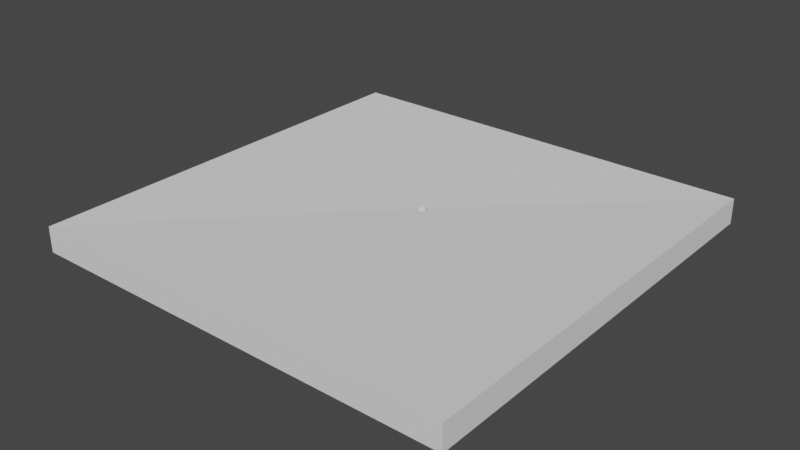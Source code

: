 # Source: level0Draft.blend  (saved by Blender 2.92.15; exported with 4.5.12 LTS)
import bpy
from mathutils import Matrix  # noqa: F401  (used for matrix-valued properties, if any)

bpy.ops.wm.read_factory_settings(use_empty=True)
scene = bpy.context.scene
scene.name = 'Scene'

# ---- collections
col_collection = bpy.data.collections.new('Collection'); scene.collection.children.link(col_collection)

# ---- world
world_world = bpy.data.worlds.new('World'); scene.world = world_world
world_world.use_nodes = True; world_world.node_tree.nodes.clear()
_N = world_world.node_tree.nodes; _L = world_world.node_tree.links
n0 = _N.new('ShaderNodeOutputWorld'); n0.name = 'World Output'; n0.location = (300, 300)
n1 = _N.new('ShaderNodeBackground'); n1.name = 'Background'; n1.location = (10, 300)
n1.inputs[0].default_value = (0.05088, 0.05088, 0.05088, 1.0)
_L.new(n1.outputs[0], n0.inputs[0])
n0.is_active_output = True
world_world.color = (0.05088, 0.05088, 0.05088)
world_world.use_sun_shadow = False
world_world.sun_shadow_jitter_overblur = 0.0

# ---- meshes
me_sphere_001 = bpy.data.meshes.new('Sphere.001')
me_sphere_001.from_pydata([(-0.0008579, 0.9507, -0.01978), (0.1857, 0.9323, -0.01978), (0.3651, 0.8779, -0.01978), (0.5305, 0.7895, -0.01978), (0.6754, 0.6706, -0.01978), (0.7944, 0.5257, -0.01978), (0.8827, 0.3603, -0.01978), (0.9372, 0.1809, -0.01978), (0.9555, -0.005698, -0.01978), (0.9372, -0.1923, -0.01978), (0.8827, -0.3717, -0.01978), (0.7944, -0.537, -0.01978), (0.6754, -0.682, -0.01978), (0.5305, -0.8009, -0.01978), (0.3651, -0.8893, -0.01978), (0.1857, -0.9437, -0.01978), (-0.000858, -0.9621, -0.01978), (-0.1874, -0.9437, -0.01978), (-0.3669, -0.8893, -0.01978), (-0.5322, -0.8009, -0.01978), (-0.6771, -0.682, -0.01978), (-0.7961, -0.537, -0.01978), (-0.8845, -0.3717, -0.01978), (-0.9389, -0.1923, -0.01978), (-0.9573, -0.005698, -0.01978), (-0.9389, 0.1809, -0.01978), (-0.8845, 0.3603, -0.01978), (-0.7961, 0.5257, -0.01978), (-0.6771, 0.6706, -0.01978), (-0.5322, 0.7895, -0.01978), (-0.3669, 0.8779, -0.01978), (-0.1874, 0.9323, -0.01978), (-1.189, -1.189, 0.0), (1.189, -1.189, 0.0), (-1.189, 1.189, 0.0), (1.189, 1.189, 0.0), (-1.189, 0.8917, 0.0), (-1.189, 0.5945, 0.0), (-1.189, 0.2972, 0.0), (-1.189, 0.0, 0.0), (-1.189, -0.2972, 0.0), (-1.189, -0.5945, 0.0), (-1.189, -0.8917, 0.0), (-0.8917, -1.189, 0.0), (-0.5945, -1.189, 0.0), (-0.2972, -1.189, 0.0), (0.0, -1.189, 0.0), (0.2972, -1.189, 0.0), (0.5945, -1.189, 0.0), (0.8917, -1.189, 0.0), (1.189, -0.8917, 0.0), (1.189, -0.5945, 0.0), (1.189, -0.2972, 0.0), (1.189, 0.0, 0.0), (1.189, 0.2972, 0.0), (1.189, 0.5945, 0.0), (1.189, 0.8917, 0.0), (0.8917, 1.189, 0.0), (0.5945, 1.189, 0.0), (0.2972, 1.189, 0.0), (0.0, 1.189, 0.0), (-0.2972, 1.189, 0.0), (-0.5945, 1.189, 0.0), (-0.8917, 1.189, 0.0), (-40.71, -46.52, 1.551), (40.71, -46.52, 1.551), (-40.71, 34.9, 1.551), (40.71, 34.9, 1.551), (-40.71, 24.72, 1.551), (-40.71, 14.55, 1.551), (-40.71, 4.368, 1.551), (-40.71, -5.81, 1.551), (-40.71, -15.99, 1.551), (-40.71, -26.17, 1.551), (-40.71, -36.34, 1.551), (-30.53, -46.52, 1.551), (-20.36, -46.52, 1.551), (-10.18, -46.52, 1.551), (1.154e-07, -46.52, 1.551), (10.18, -46.52, 1.551), (20.36, -46.52, 1.551), (30.53, -46.52, 1.551), (40.71, -36.34, 1.551), (40.71, -26.17, 1.551), (40.71, -15.99, 1.551), (40.71, -5.81, 1.551), (40.71, 4.368, 1.551), (40.71, 14.55, 1.551), (40.71, 24.72, 1.551), (30.53, 34.9, 1.551), (20.36, 34.9, 1.551), (10.18, 34.9, 1.551), (1.154e-07, 34.9, 1.551), (-10.18, 34.9, 1.551), (-20.36, 34.9, 1.551), (-30.53, 34.9, 1.551), (-0.0008579, 0.9507, -1.689), (0.1857, 0.9323, -1.689), (0.3651, 0.8779, -1.689), (0.5305, 0.7895, -1.689), (0.6754, 0.6706, -1.689), (0.7944, 0.5257, -1.689), (0.8827, 0.3603, -1.689), (0.9372, 0.1809, -1.689), (0.9555, -0.005698, -1.689), (0.9372, -0.1923, -1.689), (0.8827, -0.3717, -1.689), (0.7944, -0.537, -1.689), (0.6754, -0.682, -1.689), (0.5305, -0.8009, -1.689), (0.3651, -0.8893, -1.689), (0.1857, -0.9437, -1.689), (-0.000858, -0.9621, -1.689), (-0.1874, -0.9437, -1.689), (-0.3669, -0.8893, -1.689), (-0.5322, -0.8009, -1.689), (-0.6771, -0.682, -1.689), (-0.7961, -0.537, -1.689), (-0.8845, -0.3717, -1.689), (-0.9389, -0.1923, -1.689), (-0.9573, -0.005698, -1.689), (-0.9389, 0.1809, -1.689), (-0.8845, 0.3603, -1.689), (-0.7961, 0.5257, -1.689), (-0.6771, 0.6706, -1.689), (-0.5322, 0.7895, -1.689), (-0.3669, 0.8779, -1.689), (-0.1874, 0.9323, -1.689), (-40.71, -46.52, -3.221), (40.71, -46.52, -3.221), (-40.71, 34.9, -3.221), (40.71, 34.9, -3.221), (-40.71, 24.72, -3.221), (-40.71, 14.55, -3.221), (-40.71, 4.368, -3.221), (-40.71, -5.81, -3.221), (-40.71, -15.99, -3.221), (-40.71, -26.17, -3.221), (-40.71, -36.34, -3.221), (-30.53, -46.52, -3.221), (-20.36, -46.52, -3.221), (-10.18, -46.52, -3.221), (1.154e-07, -46.52, -3.221), (10.18, -46.52, -3.221), (20.36, -46.52, -3.221), (30.53, -46.52, -3.221), (40.71, -36.34, -3.221), (40.71, -26.17, -3.221), (40.71, -15.99, -3.221), (40.71, -5.81, -3.221), (40.71, 4.368, -3.221), (40.71, 14.55, -3.221), (40.71, 24.72, -3.221), (30.53, 34.9, -3.221), (20.36, 34.9, -3.221), (10.18, 34.9, -3.221), (1.154e-07, 34.9, -3.221), (-10.18, 34.9, -3.221), (-20.36, 34.9, -3.221), (-30.53, 34.9, -3.221), (-30.53, 34.9, 1.551), (-40.71, 34.9, 1.551), (40.71, 34.9, 1.551), (30.53, 34.9, 1.551), (20.36, 34.9, 1.551), (10.18, 34.9, 1.551), (1.154e-07, 34.9, 1.551), (-10.18, 34.9, 1.551), (-20.36, 34.9, 1.551), (-30.53, 34.9, -3.221), (-40.71, 34.9, -3.221), (40.71, 34.9, -3.221), (30.53, 34.9, -3.221), (20.36, 34.9, -3.221), (10.18, 34.9, -3.221), (1.154e-07, 34.9, -3.221), (-10.18, 34.9, -3.221), (-20.36, 34.9, -3.221)], [], [(59, 1, 2, 58), (58, 2, 3, 57), (57, 3, 4, 35), (35, 4, 5, 56), (56, 5, 6, 55), (55, 6, 7, 54), (54, 7, 8, 53), (53, 8, 9, 52), (52, 9, 10, 51), (51, 10, 11, 50), (50, 11, 12, 33), (33, 12, 13, 49), (49, 13, 14, 48), (48, 14, 15, 47), (47, 15, 16, 46), (46, 16, 17, 45), (45, 17, 18, 44), (44, 18, 19, 43), (43, 19, 20, 32), (32, 20, 21, 42), (42, 21, 22, 41), (41, 22, 23, 40), (40, 23, 24, 39), (39, 24, 25, 38), (38, 25, 26, 37), (37, 26, 27, 36), (36, 27, 28, 34), (34, 28, 29, 63), (63, 29, 30, 62), (62, 30, 31, 61), (61, 31, 0, 60), (60, 0, 1, 59), (35, 67, 89, 57), (43, 75, 76, 44), (57, 89, 90, 58), (44, 76, 77, 45), (42, 74, 64, 32), (58, 90, 91, 59), (45, 77, 78, 46), (49, 81, 65, 33), (59, 91, 92, 60), (46, 78, 79, 47), (56, 88, 67, 35), (60, 92, 93, 61), (47, 79, 80, 48), (63, 95, 66, 34), (61, 93, 94, 62), (48, 80, 81, 49), (34, 66, 68, 36), (62, 94, 95, 63), (33, 65, 82, 50), (36, 68, 69, 37), (50, 82, 83, 51), (37, 69, 70, 38), (51, 83, 84, 52), (38, 70, 71, 39), (52, 84, 85, 53), (39, 71, 72, 40), (53, 85, 86, 54), (40, 72, 73, 41), (54, 86, 87, 55), (41, 73, 74, 42), (55, 87, 88, 56), (32, 64, 75, 43), (157, 158, 177, 176), (81, 145, 129, 65), (19, 115, 116, 20), (93, 92, 166, 167), (88, 152, 131, 67), (20, 116, 117, 21), (130, 66, 161, 170), (156, 157, 176, 175), (21, 117, 118, 22), (92, 91, 165, 166), (66, 130, 132, 68), (22, 118, 119, 23), (155, 156, 175, 174), (68, 132, 133, 69), (23, 119, 120, 24), (69, 133, 134, 70), (24, 120, 121, 25), (70, 134, 135, 71), (25, 121, 122, 26), (71, 135, 136, 72), (26, 122, 123, 27), (0, 96, 97, 1), (72, 136, 137, 73), (27, 123, 124, 28), (1, 97, 98, 2), (73, 137, 138, 74), (28, 124, 125, 29), (2, 98, 99, 3), (64, 128, 139, 75), (29, 125, 126, 30), (3, 99, 100, 4), (75, 139, 140, 76), (30, 126, 127, 31), (4, 100, 101, 5), (76, 140, 141, 77), (31, 127, 96, 0), (5, 101, 102, 6), (77, 141, 142, 78), (6, 102, 103, 7), (78, 142, 143, 79), (7, 103, 104, 8), (79, 143, 144, 80), (8, 104, 105, 9), (80, 144, 145, 81), (9, 105, 106, 10), (65, 129, 146, 82), (10, 106, 107, 11), (82, 146, 147, 83), (11, 107, 108, 12), (83, 147, 148, 84), (12, 108, 109, 13), (84, 148, 149, 85), (13, 109, 110, 14), (85, 149, 150, 86), (14, 110, 111, 15), (86, 150, 151, 87), (15, 111, 112, 16), (87, 151, 152, 88), (16, 112, 113, 17), (91, 90, 164, 165), (17, 113, 114, 18), (154, 155, 174, 173), (74, 138, 128, 64), (18, 114, 115, 19), (156, 96, 127, 157), (157, 127, 126, 158), (158, 126, 125, 159), (159, 125, 124, 130), (130, 124, 123, 132), (132, 123, 122, 133), (133, 122, 121, 134), (134, 121, 120, 135), (135, 120, 119, 136), (136, 119, 118, 137), (137, 118, 117, 138), (138, 117, 116, 128), (128, 116, 115, 139), (139, 115, 114, 140), (140, 114, 113, 141), (141, 113, 112, 142), (142, 112, 111, 143), (143, 111, 110, 144), (144, 110, 109, 145), (145, 109, 108, 129), (129, 108, 107, 146), (146, 107, 106, 147), (147, 106, 105, 148), (148, 105, 104, 149), (149, 104, 103, 150), (150, 103, 102, 151), (151, 102, 101, 152), (152, 101, 100, 131), (131, 100, 99, 153), (153, 99, 98, 154), (154, 98, 97, 155), (155, 97, 96, 156), (164, 173, 174, 165), (165, 174, 175, 166), (166, 175, 176, 167), (160, 169, 170, 161), (167, 176, 177, 168), (168, 177, 169, 160), (162, 171, 172, 163), (163, 172, 173, 164), (94, 93, 167, 168), (158, 159, 169, 177), (95, 94, 168, 160), (131, 153, 172, 171), (67, 131, 171, 162), (89, 67, 162, 163), (159, 130, 170, 169), (66, 95, 160, 161), (153, 154, 173, 172), (90, 89, 163, 164)])
_uv = me_sphere_001.uv_layers.new(name='UVMap')
_uv.uv.foreach_set('vector', [0.0, 0.0, 0.0, 0.0, 0.0, 0.0, 0.0, 0.0, 0.0, 0.0, 0.0, 0.0, 0.0, 0.0, 0.0, 0.0, 0.0, 0.0, 0.0, 0.0, 0.0, 0.0, 0.0, 0.0, 0.0, 0.0, 0.0, 0.0, 0.0, 0.0, 0.0, 0.0, 0.0, 0.0, 0.0, 0.0, 0.0, 0.0, 0.0, 0.0, 0.0, 0.0, 0.0, 0.0, 0.0, 0.0, 0.0, 0.0, 0.0, 0.0, 0.0, 0.0, 0.0, 0.0, 0.0, 0.0, 0.0, 0.0, 0.0, 0.0, 0.0, 0.0, 0.0, 0.0, 0.0, 0.0, 0.0, 0.0, 0.0, 0.0, 0.0, 0.0, 0.0, 0.0, 0.0, 0.0, 0.0, 0.0, 0.0, 0.0, 0.0, 0.0, 0.0, 0.0, 0.0, 0.0, 0.0, 0.0, 0.0, 0.0, 0.0, 0.0, 0.0, 0.0, 0.0, 0.0, 0.0, 0.0, 0.0, 0.0, 0.0, 0.0, 0.0, 0.0, 0.0, 0.0, 0.0, 0.0, 0.0, 0.0, 0.0, 0.0, 0.0, 0.0, 0.0, 0.0, 0.0, 0.0, 0.0, 0.0, 0.0, 0.0, 0.0, 0.0, 0.0, 0.0, 0.0, 0.0, 0.0, 0.0, 0.0, 0.0, 0.0, 0.0, 0.0, 0.0, 0.0, 0.0, 0.0, 0.0, 0.0, 0.0, 0.0, 0.0, 0.0, 0.0, 0.0, 0.0, 0.0, 0.0, 0.0, 0.0, 0.0, 0.0, 0.0, 0.0, 0.0, 0.0, 0.0, 0.0, 0.0, 0.0, 0.0, 0.0, 0.0, 0.0, 0.0, 0.0, 0.0, 0.0, 0.0, 0.0, 0.0, 0.0, 0.0, 0.0, 0.0, 0.0, 0.0, 0.0, 0.0, 0.0, 0.0, 0.0, 0.0, 0.0, 0.0, 0.0, 0.0, 0.0, 0.0, 0.0, 0.0, 0.0, 0.0, 0.0, 0.0, 0.0, 0.0, 0.0, 0.0, 0.0, 0.0, 0.0, 0.0, 0.0, 0.0, 0.0, 0.0, 0.0, 0.0, 0.0, 0.0, 0.0, 0.0, 0.0, 0.0, 0.0, 0.0, 0.0, 0.0, 0.0, 0.0, 0.0, 0.0, 0.0, 0.0, 0.0, 0.0, 0.0, 0.0, 0.0, 0.0, 0.0, 0.0, 0.0, 0.0, 0.0, 0.0, 0.0, 0.0, 0.0, 0.0, 0.0, 0.0, 0.0, 0.0, 0.0, 0.0, 0.0, 0.0, 0.0, 0.0, 0.0, 0.0, 0.0, 0.0, 0.0, 0.0, 0.0, 0.0, 0.0, 0.0, 0.0, 0.0, 0.0, 0.0, 0.0, 0.0, 0.0, 0.0, 0.0, 0.0, 0.0, 0.0, 0.0, 0.0, 0.0, 0.0, 0.0, 0.0, 0.0, 0.0, 0.0, 0.0, 0.0, 0.0, 0.0, 0.0, 0.0, 0.0, 0.0, 0.0, 0.0, 0.0, 0.0, 0.0, 0.0, 0.0, 0.0, 0.0, 0.0, 0.0, 0.0, 0.0, 0.0, 0.0, 0.0, 0.0, 0.0, 0.0, 0.0, 0.0, 0.0, 0.0, 0.0, 0.0, 0.0, 0.0, 0.0, 0.0, 0.0, 0.0, 0.0, 0.0, 0.0, 0.0, 0.0, 0.0, 0.0, 0.0, 0.0, 0.0, 0.0, 0.0, 0.0, 0.0, 0.0, 0.0, 0.0, 0.0, 0.0, 0.0, 0.0, 0.0, 0.0, 0.0, 0.0, 0.0, 0.0, 0.0, 0.0, 0.0, 0.0, 0.0, 0.0, 0.0, 0.0, 0.0, 0.0, 0.0, 0.0, 0.0, 0.0, 0.0, 0.0, 0.0, 0.0, 0.0, 0.0, 0.0, 0.0, 0.0, 0.0, 0.0, 0.0, 0.0, 0.0, 0.0, 0.0, 0.0, 0.0, 0.0, 0.0, 0.0, 0.0, 0.0, 0.0, 0.0, 0.0, 0.0, 0.0, 0.0, 0.0, 0.0, 0.0, 0.0, 0.0, 0.0, 0.0, 0.0, 0.0, 0.0, 0.0, 0.0, 0.0, 0.0, 0.0, 0.0, 0.0, 0.0, 0.0, 0.0, 0.0, 0.0, 0.0, 0.0, 0.0, 0.0, 0.0, 0.0, 0.0, 0.0, 0.0, 0.0, 0.0, 0.0, 0.0, 0.0, 0.0, 0.0, 0.0, 0.0, 0.0, 0.0, 0.0, 0.0, 0.0, 0.0, 0.0, 0.0, 0.0, 0.0, 0.0, 0.0, 0.0, 0.0, 0.0, 0.0, 0.0, 0.0, 0.0, 0.0, 0.0, 0.0, 0.0, 0.0, 0.0, 0.0, 0.0, 0.0, 0.0, 0.0, 0.0, 0.0, 0.0, 0.0, 0.0, 0.0, 0.0, 0.0, 0.0, 0.0, 0.0, 0.0, 0.0, 0.0, 0.0, 0.0, 0.0, 0.0, 0.0, 0.0, 0.0, 0.0, 0.0, 0.0, 0.0, 0.0, 0.0, 0.0, 0.0, 0.0, 0.0, 0.0, 0.0, 0.0, 0.0, 0.0, 0.0, 0.0, 0.0, 0.0, 0.0, 0.0, 0.0, 0.0, 0.0, 0.0, 0.0, 0.0, 0.0, 0.0, 0.0, 0.0, 0.0, 0.0, 0.0, 0.0, 0.0, 0.0, 0.0, 0.0, 0.0, 0.0, 0.0, 0.0, 0.0, 0.0, 0.0, 0.0, 0.0, 0.0, 0.0, 0.0, 0.0, 0.0, 0.0, 0.0, 0.0, 0.0, 0.0, 0.0, 0.0, 0.0, 0.0, 0.0, 0.0, 0.0, 0.0, 0.0, 0.0, 0.0, 0.0, 0.0, 0.0, 0.0, 0.0, 0.0, 0.0, 0.0, 0.0, 0.0, 0.0, 0.0, 0.0, 0.0, 0.0, 0.0, 0.0, 0.0, 0.0, 0.0, 0.0, 0.0, 0.0, 0.0, 0.0, 0.0, 0.0, 0.0, 0.0, 0.0, 0.0, 0.0, 0.0, 0.0, 0.0, 0.0, 0.0, 0.0, 0.0, 0.0, 0.0, 0.0, 0.0, 0.0, 0.0, 0.0, 0.0, 0.0, 0.0, 0.0, 0.0, 0.0, 0.0, 0.0, 0.0, 0.0, 0.0, 0.0, 0.0, 0.0, 0.0, 0.0, 0.0, 0.0, 0.0, 0.0, 0.0, 0.0, 0.0, 0.0, 0.0, 0.0, 0.0, 0.0, 0.0, 0.0, 0.0, 0.0, 0.0, 0.0, 0.0, 0.0, 0.0, 0.0, 0.0, 0.0, 0.0, 0.0, 0.0, 0.0, 0.0, 0.0, 0.0, 0.0, 0.0, 0.0, 0.0, 0.0, 0.0, 0.0, 0.0, 0.0, 0.0, 0.0, 0.0, 0.0, 0.0, 0.0, 0.0, 0.0, 0.0, 0.0, 0.0, 0.0, 0.0, 0.0, 0.0, 0.0, 0.0, 0.0, 0.0, 0.0, 0.0, 0.0, 0.0, 0.0, 0.0, 0.0, 0.0, 0.0, 0.0, 0.0, 0.0, 0.0, 0.0, 0.0, 0.0, 0.0, 0.0, 0.0, 0.0, 0.0, 0.0, 0.0, 0.0, 0.0, 0.0, 0.0, 0.0, 0.0, 0.0, 0.0, 0.0, 0.0, 0.0, 0.0, 0.0, 0.0, 0.0, 0.0, 0.0, 0.0, 0.0, 0.0, 0.0, 0.0, 0.0, 0.0, 0.0, 0.0, 0.0, 0.0, 0.0, 0.0, 0.0, 0.0, 0.0, 0.0, 0.0, 0.0, 0.0, 0.0, 0.0, 0.0, 0.0, 0.0, 0.0, 0.0, 0.0, 0.0, 0.0, 0.0, 0.0, 0.0, 0.0, 0.0, 0.0, 0.0, 0.0, 0.0, 0.0, 0.0, 0.0, 0.0, 0.0, 0.0, 0.0, 0.0, 0.0, 0.0, 0.0, 0.0, 0.0, 0.0, 0.0, 0.0, 0.0, 0.0, 0.0, 0.0, 0.0, 0.0, 0.0, 0.0, 0.0, 0.0, 0.0, 0.0, 0.0, 0.0, 0.0, 0.0, 0.0, 0.0, 0.0, 0.0, 0.0, 0.0, 0.0, 0.0, 0.0, 0.0, 0.0, 0.0, 0.0, 0.0, 0.0, 0.0, 0.0, 0.0, 0.0, 0.0, 0.0, 0.0, 0.0, 0.0, 0.0, 0.0, 0.0, 0.0, 0.0, 0.0, 0.0, 0.0, 0.0, 0.0, 0.0, 0.0, 0.0, 0.0, 0.0, 0.0, 0.0, 0.0, 0.0, 0.0, 0.0, 0.0, 0.0, 0.0, 0.0, 0.0, 0.0, 0.0, 0.0, 0.0, 0.0, 0.0, 0.0, 0.0, 0.0, 0.0, 0.0, 0.0, 0.0, 0.0, 0.0, 0.0, 0.0, 0.0, 0.0, 0.0, 0.0, 0.0, 0.0, 0.0, 0.0, 0.0, 0.0, 0.0, 0.0, 0.0, 0.0, 0.0, 0.0, 0.0, 0.0, 0.0, 0.0, 0.0, 0.0, 0.0, 0.0, 0.0, 0.0, 0.0, 0.0, 0.0, 0.0, 0.0, 0.0, 0.0, 0.0, 0.0, 0.0, 0.0, 0.0, 0.0, 0.0, 0.0, 0.0, 0.0, 0.0, 0.0, 0.0, 0.0, 0.0, 0.0, 0.0, 0.0, 0.0, 0.0, 0.0, 0.0, 0.0, 0.0, 0.0, 0.0, 0.0, 0.0, 0.0, 0.0, 0.0, 0.0, 0.0, 0.0, 0.0, 0.0, 0.0, 0.0, 0.0, 0.0, 0.0, 0.0, 0.0, 0.0, 0.0, 0.0, 0.0, 0.0, 0.0, 0.0, 0.0, 0.0, 0.0, 0.0, 0.0, 0.0, 0.0, 0.0, 0.0, 0.0, 0.0, 0.0, 0.0, 0.0, 0.0, 0.0, 0.0, 0.0, 0.0, 0.0, 0.0, 0.0, 0.0, 0.0, 0.0, 0.0, 0.0, 0.0, 0.0, 0.0, 0.0, 0.0, 0.0, 0.0, 0.0, 0.0, 0.0, 0.0, 0.0, 0.0, 0.0, 0.0, 0.0, 0.0, 0.0, 0.0, 0.0, 0.0, 0.0, 0.0, 0.0, 0.0, 0.0, 0.0, 0.0, 0.0, 0.0, 0.0, 0.0, 0.0, 0.0, 0.0, 0.0, 0.0, 0.0, 0.0, 0.0, 0.0, 0.0, 0.0, 0.0, 0.0, 0.0, 0.0, 0.0, 0.0, 0.0, 0.0, 0.0, 0.0, 0.0, 0.0, 0.0, 0.0, 0.0, 0.0, 0.0, 0.0, 0.0, 0.0, 0.0, 0.0, 0.0, 0.0, 0.0, 0.0, 0.0, 0.0, 0.0, 0.0, 0.0, 0.0, 0.0, 0.0, 0.0, 0.0, 0.0, 0.0, 0.0, 0.0, 0.0, 0.0, 0.0, 0.0, 0.0, 0.0, 0.0, 0.0, 0.0, 0.0, 0.0, 0.0, 0.0, 0.0, 0.0, 0.0, 0.0, 0.0, 0.0, 0.0, 0.0, 0.0, 0.0, 0.0, 0.0, 0.0, 0.0, 0.0, 0.0, 0.0, 0.0, 0.0, 0.0, 0.0, 0.0, 0.0, 0.0, 0.0, 0.0, 0.0, 0.0, 0.0, 0.0, 0.0, 0.0, 0.0, 0.0, 0.0, 0.0, 0.0, 0.0, 0.0, 0.0, 0.0, 0.0, 0.0, 0.0, 0.0, 0.0, 0.0, 0.0, 0.0, 0.0, 0.0, 0.0, 0.0, 0.0, 0.0, 0.0, 0.0, 0.0, 0.0, 0.0, 0.0, 0.0, 0.0, 0.0, 0.0, 0.0, 0.0, 0.0, 0.0, 0.0, 0.0, 0.0, 0.0, 0.0, 0.0, 0.0, 0.0, 0.0, 0.0, 0.0, 0.0, 0.0, 0.0, 0.0, 0.0, 0.0, 0.0, 0.0, 0.0, 0.0, 0.0, 0.0, 0.0, 0.0, 0.0, 0.0, 0.0, 0.0, 0.0, 0.0, 0.0, 0.0, 0.0, 0.0, 0.0, 0.0, 0.0, 0.0, 0.0, 0.0, 0.0, 0.0, 0.0, 0.0, 0.0, 0.0, 0.0, 0.0, 0.0, 0.0, 0.0, 0.0, 0.0, 0.0, 0.0, 0.0, 0.0, 0.0, 0.0, 0.0, 0.0, 0.0, 0.0, 0.0, 0.0, 0.0, 0.0, 0.0, 0.0, 0.0, 0.0, 0.0, 0.0, 0.0, 0.0, 0.0, 0.0, 0.0, 0.0, 0.0, 0.0, 0.0, 0.0, 0.0, 0.0, 0.0, 0.0, 0.0, 0.0, 0.0, 0.0, 0.0, 0.0, 0.0, 0.0, 0.0, 0.0, 0.0, 0.0, 0.0, 0.0, 0.0, 0.0, 0.0, 0.0, 0.0, 0.0, 0.0, 0.0, 0.0, 0.0, 0.0, 0.0, 0.0, 0.0, 0.0, 0.0, 0.0, 0.0, 0.0, 0.0, 0.0, 0.0, 0.0, 0.0, 0.0, 0.0, 0.0, 0.0, 0.0, 0.0, 0.0, 0.0, 0.0, 0.0, 0.0, 0.0, 0.0, 0.0, 0.0, 0.0, 0.0, 0.0, 0.0, 0.0, 0.0, 0.0, 0.0, 0.0, 0.0, 0.0, 0.0, 0.0, 0.0, 0.0, 0.0, 0.0, 0.0, 0.0, 0.0, 0.0, 0.0, 0.0, 0.0, 0.0, 0.0, 0.0, 0.0, 0.0, 0.0, 0.0, 0.0, 0.0, 0.0, 0.0, 0.0, 0.0, 0.0, 0.0, 0.0, 0.0, 0.0, 0.0, 0.0, 0.0, 0.0, 0.0, 0.0, 0.0, 0.0, 0.0, 0.0, 0.0, 0.0, 0.0, 0.0, 0.0, 0.0, 0.0, 0.0, 0.0, 0.0, 0.0, 0.0, 0.0, 0.0, 0.0, 0.0, 0.0, 0.0, 0.0, 0.0, 0.0, 0.0, 0.0, 0.0, 0.0, 0.0, 0.0, 0.0, 0.0, 0.0, 0.0, 0.0, 0.0, 0.0, 0.0, 0.0, 0.0, 0.0, 0.0, 0.0, 0.0, 0.0, 0.0, 0.0, 0.0, 0.0, 0.0, 0.0, 0.0, 0.0, 0.0, 0.0, 0.0, 0.0, 0.0, 0.0, 0.0, 0.0, 0.0, 0.0, 0.0, 0.0, 0.0, 0.0, 0.0, 0.0, 0.0, 0.0, 0.0, 0.0, 0.0, 0.0, 0.0, 0.0, 0.0, 0.0, 0.0, 0.0, 0.0, 0.0, 0.0, 0.0, 0.0, 0.0, 0.0, 0.0, 0.0, 0.0, 0.0, 0.0, 0.0, 0.0, 0.0, 0.0, 0.0, 0.0, 0.0, 0.0, 0.0, 0.0, 0.0, 0.0, 0.0, 0.0])
me_sphere_001.use_remesh_fix_poles = True
me_sphere_001.use_remesh_preserve_attributes = False
me_sphere_001.use_mirror_vertex_groups = False
me_sphere_001.update()

# ---- objects
ob_pipe_001 = bpy.data.objects.new('pipe.001', me_sphere_001)

# ---- transforms, parenting, visibility, modifiers, constraints
ob_pipe_001.location = (0.0, 0.0, 0.0)
ob_pipe_001.scale = (0.3001, 0.3001, 0.3001)
ob_pipe_001.lineart.crease_threshold = 0.0

# ---- collection membership
col_collection.objects.link(ob_pipe_001)

# ---- scene / render settings (as saved in the file)
scene.frame_start = 1; scene.frame_end = 250; scene.frame_set(1)
scene.render.engine = 'BLENDER_EEVEE_NEXT'
scene.cycles.use_denoising = False
scene.cycles.samples = 128
scene.cycles.sampling_pattern = 'TABULATED_SOBOL'
scene.cycles.use_adaptive_sampling = False
scene.cycles.use_light_tree = False
scene.view_settings.view_transform = 'Filmic'
bpy.context.view_layer.update()

# ---- added for rendering (the .blend has no active camera and no usable light): camera, sun
cam_auto = bpy.data.cameras.new('AutoCamera')
cam_auto.lens = 50.0
cam_auto.sensor_width = 36.0
cam_auto.clip_end = 1000.0
ob_auto_camera = bpy.data.objects.new('AutoCamera', cam_auto)
scene.collection.objects.link(ob_auto_camera)
ob_auto_camera.location = (31.9951, -40.1376, 25.3457)
ob_auto_camera.rotation_euler = (1.09748, -7.21219e-08, 0.694738)
scene.camera = ob_auto_camera
light_auto_sun = bpy.data.lights.new('AutoSun', 'SUN')
light_auto_sun.energy = 3.0
light_auto_sun.angle = 0.0523599
ob_auto_sun = bpy.data.objects.new('AutoSun', light_auto_sun)
scene.collection.objects.link(ob_auto_sun)
ob_auto_sun.rotation_euler = (0.872665, 0.174533, 0.523599)
bpy.context.view_layer.update()
